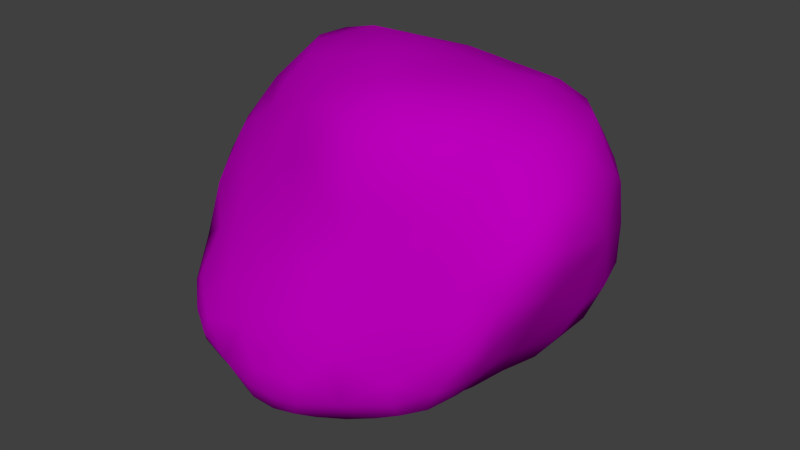 # Source: Rock_3.blend  (saved by Blender 2.75.0; exported with 4.5.12 LTS)
import bpy
from mathutils import Matrix  # noqa: F401  (used for matrix-valued properties, if any)

bpy.ops.wm.read_factory_settings(use_empty=True)
scene = bpy.context.scene
scene.name = 'Scene'

# ---- collections
col_collection_1 = bpy.data.collections.new('Collection 1'); scene.collection.children.link(col_collection_1)

# ---- images (referenced by path relative to the original .blend; pixels are not part of the script)
import os
ASSET_DIR = os.environ.get("B2B_ASSET_DIR", "")  # directory of the original .blend (textures are referenced by path, not embedded)
HERE = os.path.dirname(os.path.abspath(__file__))  # packed textures are extracted next to this script under _unpacked/

def load_image(name, relpath, width, height, colorspace="sRGB"):
    """Load a texture the original file referenced (path relative to the .blend, or extracted next to this script)."""
    p = next((c for c in (os.path.join(HERE, relpath), os.path.join(ASSET_DIR, relpath)) if relpath and os.path.exists(c)), "")
    if p:
        img = bpy.data.images.load(p, check_existing=True)
        img.name = name
    else:  # same state as the original file: an image datablock whose file is absent (Cycles renders it pink)
        img = bpy.data.images.new(name, width, height)
        img.source = "FILE"
        img.filepath = "//" + (relpath or name)
    img.colorspace_settings.name = colorspace
    return img
img_moss_texture_jpg = load_image('moss_texture.jpg', 'moss_texture.jpg', 1024, 1024, 'sRGB')
img_rock_texture_jpg = load_image('rock_texture.jpg', 'rock_texture.jpg', 1024, 1024, 'sRGB')

# ---- materials (node trees are filled in below, after node groups)
mat_material_001 = bpy.data.materials.new('Material.001')
mat_material_001.alpha_threshold = 0.0
mat_material_001.roughness = 0.5

# ---- material node trees
mat_material_001.use_nodes = True; mat_material_001.node_tree.nodes.clear()
_N = mat_material_001.node_tree.nodes; _L = mat_material_001.node_tree.links
n0 = _N.new('ShaderNodeTexImage'); n0.name = 'Image Texture.001'; n0.location = (-188, 114)
n0.width = 140
n0.image = img_moss_texture_jpg
n1 = _N.new('ShaderNodeMix'); n1.name = 'Mix'; n1.location = (6, 145)
n1.data_type = 'RGBA'
n2 = _N.new('ShaderNodeTexImage'); n2.name = 'Image Texture'; n2.location = (-185, 415)
n2.width = 140
n2.image = img_rock_texture_jpg
n3 = _N.new('ShaderNodeTexNoise'); n3.name = 'Noise Texture'; n3.location = (208, 94)
n4 = _N.new('ShaderNodeBsdfDiffuse'); n4.name = 'Diffuse BSDF.001'; n4.location = (432, 140)
n5 = _N.new('ShaderNodeOutputMaterial'); n5.name = 'Material Output'; n5.location = (809, 167)
n6 = _N.new('ShaderNodeMixShader'); n6.name = 'Mix Shader'; n6.location = (635, 166)
n7 = _N.new('ShaderNodeValToRGB'); n7.name = 'ColorRamp'; n7.location = (-15, -142)
while len(n7.color_ramp.elements) > 1: n7.color_ramp.elements.remove(n7.color_ramp.elements[-1])
n7.color_ramp.elements[0].position = 0.2773; n7.color_ramp.elements[0].color = (0.0, 0.0, 0.0, 1.0)
_e = n7.color_ramp.elements.new(1.0); _e.color = (1.0, 1.0, 1.0, 1.0)
_L.new(n2.outputs[0], n1.inputs[6])
_L.new(n0.outputs[0], n1.inputs[7])
_L.new(n3.outputs[1], n7.inputs[0])
_L.new(n7.outputs[0], n1.inputs[0])
_L.new(n1.outputs[2], n4.inputs[0])
_L.new(n6.outputs[0], n5.inputs[0])
_L.new(n4.outputs[0], n6.inputs[2])
n5.is_active_output = True

# ---- world
world_world = bpy.data.worlds.new('World'); scene.world = world_world
world_world.color = (0.05088, 0.05088, 0.05088)
world_world.use_sun_shadow = False
world_world.sun_shadow_jitter_overblur = 0.0
world_world.cycles.sampling_method = 'MANUAL'
world_world.cycles.sample_map_resolution = 256

# ---- meshes
me_icosphere_001 = bpy.data.meshes.new('Icosphere.001')
me_icosphere_001.from_pydata([(-0.8955, -0.1332, 0.2772), (-0.6182, -0.6212, -0.2994), (-0.06122, -0.6813, -0.5237), (-0.5825, 0.5672, 0.8477), (-0.6044, -0.4503, -0.5357), (-0.6591, 0.6199, -0.6188), (-0.7746, 0.8919, -0.1834), (-0.394, 0.02613, -0.6628), (-0.8466, -0.3291, -0.086), (-0.8749, 0.3196, 0.07796), (-0.4016, 0.8892, 0.6231), (0.2673, -0.5648, -0.4858), (0.1156, -0.3199, 0.5759), (0.2252, 0.4906, 0.7661), (0.8762, -0.2686, 0.1257), (0.9688, 0.4404, 0.2271), (0.4811, 0.02073, 0.7421), (0.741, 0.6345, 0.7132), (0.4542, -0.2052, 0.3058), (-0.01351, -0.5863, -0.1551), (0.4027, 0.3116, -0.735), (0.4042, -0.1903, -0.6575), (0.3746, -0.3817, -0.07812), (0.7161, 0.9048, 0.0001816), (-0.001112, -0.04539, 0.7945), (0.6812, 0.04353, -0.3048), (0.9635, 0.01813, 0.4907), (-0.4214, -0.5398, -0.09468), (0.3907, 0.9968, 0.5714), (-0.982, 0.7169, 0.6155), (-0.802, 0.1587, 0.6278), (0.2764, 0.7692, -0.4059), (-0.1222, -0.3761, 0.2437), (-0.05864, 0.5608, -0.7628), (-0.01236, 0.8449, 0.05875), (-0.3419, -0.1611, 0.6373), (-0.2023, -0.4646, -0.7836), (-0.5633, -0.2488, 0.2742), (0.117, -0.3729, 0.1842), (0.818, 0.645, -0.4703), (-0.2876, 0.82, -0.3932), (-0.8192, -0.02693, -0.414), (-0.354, -0.6867, -0.4359), (0.6688, -0.4227, -0.3585), (0.03029, 0.03789, -0.7028)], [], [(4, 1, 8), (23, 31, 34), (27, 1, 42), (7, 5, 33), (29, 10, 6), (33, 40, 31), (2, 11, 19), (5, 40, 33), (11, 2, 36), (4, 7, 36), (2, 42, 36), (6, 40, 5), (1, 4, 42), (31, 40, 34), (42, 4, 36), (28, 10, 3), (1, 27, 8), (21, 11, 36), (9, 6, 5), (10, 29, 3), (21, 20, 25), (3, 13, 28), (16, 17, 13), (26, 15, 17), (17, 28, 13), (15, 23, 17), (42, 2, 19), (20, 33, 31), (43, 21, 25), (34, 6, 10), (28, 34, 10), (29, 30, 3), (22, 19, 11), (38, 18, 12), (0, 9, 8), (0, 37, 30), (37, 32, 35), (8, 41, 4), (25, 39, 15), (27, 19, 32), (14, 26, 18), (18, 16, 12), (30, 29, 9), (30, 37, 35), (14, 25, 15), (24, 35, 12), (31, 39, 20), (37, 27, 32), (32, 38, 12), (33, 44, 7), (9, 0, 30), (30, 35, 3), (36, 44, 21), (44, 36, 7), (22, 14, 18), (32, 12, 35), (3, 24, 13), (24, 3, 35), (34, 40, 6), (34, 28, 23), (41, 5, 7), (4, 41, 7), (5, 41, 9), (43, 11, 21), (37, 0, 8), (37, 8, 27), (29, 6, 9), (44, 33, 20), (27, 42, 19), (41, 8, 9), (11, 43, 22), (39, 25, 20), (24, 12, 16), (13, 24, 16), (18, 38, 22), (43, 25, 14), (39, 31, 23), (21, 44, 20), (38, 19, 22), (18, 26, 16), (26, 17, 16), (38, 32, 19), (28, 17, 23), (15, 39, 23), (15, 26, 14), (43, 14, 22)])
me_icosphere_001.polygons.foreach_set('use_smooth', [True] * 86)
_uv = me_icosphere_001.uv_layers.new(name='UVMap')
_uv.uv.foreach_set('vector', [-0.2016, 0.5431, -0.1202, 0.5251, -0.09446, 0.7625, 0.7805, 0.497, 0.9179, 0.5852, 0.8092, 0.8478, -0.0646, 0.4921, -0.1202, 0.5251, -0.1518, 0.3639, 1.263, 0.6101, 1.158, 0.8756, 1.069, 0.6083, 0.3518, 1.201, 0.5993, 1.031, 1.065, 1.084, 1.069, 0.6083, 1.005, 0.8621, 0.9179, 0.5852, -0.1913, 0.1976, -0.2527, -0.001694, -0.06516, 0.1626, 1.158, 0.8756, 1.005, 0.8621, 1.069, 0.6083, -0.2527, -0.001694, -0.1913, 0.1976, -0.2821, 0.3299, -0.2016, 0.5431, -0.3593, 0.6101, -0.2821, 0.3299, -0.1913, 0.1976, -0.1518, 0.3639, -0.2821, 0.3299, 1.065, 1.084, 1.005, 0.8621, 1.158, 0.8756, -0.1202, 0.5251, -0.2016, 0.5431, -0.1518, 0.3639, 0.9179, 0.5852, 1.005, 0.8621, 0.8092, 0.8478, -0.1518, 0.3639, -0.2016, 0.5431, -0.2821, 0.3299, 0.6685, 0.6906, 0.5993, 1.031, 0.4154, 1.023, -0.1202, 0.5251, -0.0646, 0.4921, -0.09446, 0.7625, 1.141, 0.07834, 1.37, -0.001694, 1.34, 0.3299, 1.471, 1.14, 1.065, 1.084, 1.158, 0.8756, 0.5993, 1.031, 0.3518, 1.201, 0.4154, 1.023, 1.141, 0.07834, 1.025, 0.3243, 0.8747, 0.05355, 0.4154, 1.023, 0.5401, 0.6754, 0.6685, 0.6906, 0.47, 0.4014, 0.611, 0.4958, 0.5401, 0.6754, 0.5664, 0.1951, 0.691, 0.295, 0.611, 0.4958, 0.611, 0.4958, 0.6685, 0.6906, 0.5401, 0.6754, 0.691, 0.295, 0.7805, 0.497, 0.611, 0.4958, -0.1518, 0.3639, -0.1913, 0.1976, -0.06516, 0.1626, 1.025, 0.3243, 1.069, 0.6083, 0.9179, 0.5852, 1.076, -0.2045, 1.141, 0.07834, 0.8747, 0.05355, 0.8092, 0.8478, 1.065, 1.084, 0.5993, 1.031, 0.6685, 0.6906, 0.8092, 0.8478, 0.5993, 1.031, 0.3518, 1.201, 0.195, 1.019, 0.4154, 1.023, 0.1313, -0.2173, -0.06516, 0.1626, -0.2527, -0.001694, 0.1903, 0.1643, 0.4447, 0.1213, 0.3025, 0.3989, 0.01529, 0.9176, -0.1517, 1.14, -0.09446, 0.7625, 0.01529, 0.9176, 0.05909, 0.7905, 0.195, 1.019, 0.05909, 0.7905, 0.1315, 0.4291, 0.2395, 0.7389, -0.09446, 0.7625, -0.2414, 0.8111, -0.2016, 0.5431, 0.8747, 0.05355, 0.8773, 0.3373, 0.691, 0.295, -0.0646, 0.4921, -0.06516, 0.1626, 0.1315, 0.4291, 0.5736, -0.03674, 0.5664, 0.1951, 0.4447, 0.1213, 0.4447, 0.1213, 0.47, 0.4014, 0.3025, 0.3989, 0.195, 1.019, 0.3518, 1.201, -0.1517, 1.14, 0.195, 1.019, 0.05909, 0.7905, 0.2395, 0.7389, 0.5736, -0.03674, 0.8747, 0.05355, 0.691, 0.295, 0.3637, 0.6153, 0.2395, 0.7389, 0.3025, 0.3989, 0.9179, 0.5852, 0.8773, 0.3373, 1.025, 0.3243, 0.05909, 0.7905, -0.0646, 0.4921, 0.1315, 0.4291, 0.1315, 0.4291, 0.1903, 0.1643, 0.3025, 0.3989, 1.069, 0.6083, 1.169, 0.3766, 1.263, 0.6101, -0.1517, 1.14, 0.01529, 0.9176, 0.195, 1.019, 0.195, 1.019, 0.2395, 0.7389, 0.4154, 1.023, 1.34, 0.3299, 1.169, 0.3766, 1.141, 0.07834, 1.169, 0.3766, 1.34, 0.3299, 1.263, 0.6101, 0.1313, -0.2173, 0.5736, -0.03674, 0.4447, 0.1213, 0.1315, 0.4291, 0.3025, 0.3989, 0.2395, 0.7389, 0.4154, 1.023, 0.3637, 0.6153, 0.5401, 0.6754, 0.3637, 0.6153, 0.4154, 1.023, 0.2395, 0.7389, 0.8092, 0.8478, 1.005, 0.8621, 1.065, 1.084, 0.8092, 0.8478, 0.6685, 0.6906, 0.7805, 0.497, 1.381, 0.8111, 1.158, 0.8756, 1.263, 0.6101, -0.2016, 0.5431, -0.2414, 0.8111, -0.3593, 0.6101, 1.158, 0.8756, 1.381, 0.8111, 1.471, 1.14, 1.076, -0.2045, 1.37, -0.001694, 1.141, 0.07834, 0.05909, 0.7905, 0.01529, 0.9176, -0.09446, 0.7625, 0.05909, 0.7905, -0.09446, 0.7625, -0.0646, 0.4921, 0.3518, 1.201, 1.065, 1.084, 1.471, 1.14, 1.169, 0.3766, 1.069, 0.6083, 1.025, 0.3243, -0.0646, 0.4921, -0.1518, 0.3639, -0.06516, 0.1626, -0.2414, 0.8111, -0.09446, 0.7625, -0.1517, 1.14, 1.37, -0.001694, 1.076, -0.2045, 1.754, -0.2173, 0.8773, 0.3373, 0.8747, 0.05355, 1.025, 0.3243, 0.3637, 0.6153, 0.3025, 0.3989, 0.47, 0.4014, 0.5401, 0.6754, 0.3637, 0.6153, 0.47, 0.4014, 0.4447, 0.1213, 0.1903, 0.1643, 0.1313, -0.2173, 1.076, -0.2045, 0.8747, 0.05355, 0.5736, -0.03674, 0.8773, 0.3373, 0.9179, 0.5852, 0.7805, 0.497, 1.141, 0.07834, 1.169, 0.3766, 1.025, 0.3243, 0.1903, 0.1643, -0.06516, 0.1626, 0.1313, -0.2173, 0.4447, 0.1213, 0.5664, 0.1951, 0.47, 0.4014, 0.5664, 0.1951, 0.611, 0.4958, 0.47, 0.4014, 0.1903, 0.1643, 0.1315, 0.4291, -0.06516, 0.1626, 0.6685, 0.6906, 0.611, 0.4958, 0.7805, 0.497, 0.691, 0.295, 0.8773, 0.3373, 0.7805, 0.497, 0.691, 0.295, 0.5664, 0.1951, 0.5736, -0.03674, 0.9304, 0.06269, 0.621, 0.1661, 1.348, 0.05484])
me_icosphere_001.materials.append(mat_material_001)
me_icosphere_001.use_remesh_preserve_volume = False
me_icosphere_001.use_remesh_preserve_attributes = False
me_icosphere_001.use_mirror_vertex_groups = False
me_icosphere_001.update()

# ---- objects
ob_icosphere_001 = bpy.data.objects.new('Icosphere.001', me_icosphere_001)

# ---- transforms, parenting, visibility, modifiers, constraints
ob_icosphere_001.location = (-0.1884, 4.375, 0.6517)
ob_icosphere_001.lineart.crease_threshold = 0.0
_m = ob_icosphere_001.modifiers.new('Subsurf', 'SUBSURF')
_m.uv_smooth = 'PRESERVE_CORNERS'
_m.quality = 1
_m.render_levels = 1
_m.show_only_control_edges = False

# ---- collection membership
col_collection_1.objects.link(ob_icosphere_001)

# ---- scene / render settings (as saved in the file)
scene.frame_start = 1; scene.frame_end = 250; scene.frame_set(1)
scene.render.engine = 'CYCLES'
scene.render.resolution_percentage = 50
scene.render.dither_intensity = 0.0
scene.cycles.use_denoising = False
scene.cycles.samples = 10
scene.cycles.sampling_pattern = 'TABULATED_SOBOL'
scene.cycles.light_sampling_threshold = 0.0
scene.cycles.use_adaptive_sampling = False
scene.cycles.use_light_tree = False
scene.cycles.blur_glossy = 0.0
scene.cycles.pixel_filter_type = 'GAUSSIAN'
scene.cycles.sample_clamp_indirect = 0.0
scene.view_settings.view_transform = 'Standard'
bpy.context.view_layer.update()

# ---- added for rendering (the .blend has no active camera and no usable light): camera, sun
cam_auto = bpy.data.cameras.new('AutoCamera')
cam_auto.lens = 50.0
cam_auto.sensor_width = 36.0
cam_auto.clip_end = 1000.0
ob_auto_camera = bpy.data.objects.new('AutoCamera', cam_auto)
scene.collection.objects.link(ob_auto_camera)
ob_auto_camera.location = (2.62667, 1.14424, 2.94112)
ob_auto_camera.rotation_euler = (1.09748, -7.21219e-08, 0.694738)
scene.camera = ob_auto_camera
light_auto_sun = bpy.data.lights.new('AutoSun', 'SUN')
light_auto_sun.energy = 3.0
light_auto_sun.angle = 0.0523599
ob_auto_sun = bpy.data.objects.new('AutoSun', light_auto_sun)
scene.collection.objects.link(ob_auto_sun)
ob_auto_sun.rotation_euler = (0.872665, 0.174533, 0.523599)
bpy.context.view_layer.update()
